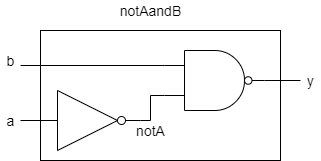

The diagram above was exported from draw.io. Its source (the exported page's mxGraphModel, read from the mxfile embedded in the PNG):
<mxGraphModel dx="417" dy="322" grid="1" gridSize="10" guides="1" tooltips="1" connect="1" arrows="1" fold="1" page="1" pageScale="1" pageWidth="827" pageHeight="1169" math="0" shadow="0">
  <root>
    <mxCell id="0" />
    <mxCell id="1" parent="0" />
    <mxCell id="3ciF6JOnELcEowDb4Gd6-13" value="" style="rounded=0;whiteSpace=wrap;html=1;" vertex="1" parent="1">
      <mxGeometry x="240" y="230" width="240" height="130" as="geometry" />
    </mxCell>
    <mxCell id="3ciF6JOnELcEowDb4Gd6-8" style="edgeStyle=orthogonalEdgeStyle;rounded=0;orthogonalLoop=1;jettySize=auto;html=1;exitX=1;exitY=0.5;exitDx=0;exitDy=0;exitPerimeter=0;entryX=0;entryY=0.75;entryDx=0;entryDy=0;entryPerimeter=0;endArrow=none;endFill=0;" edge="1" parent="1" source="3ciF6JOnELcEowDb4Gd6-1" target="3ciF6JOnELcEowDb4Gd6-7">
      <mxGeometry relative="1" as="geometry">
        <Array as="points">
          <mxPoint x="350" y="320" />
          <mxPoint x="350" y="295" />
        </Array>
      </mxGeometry>
    </mxCell>
    <mxCell id="3ciF6JOnELcEowDb4Gd6-10" style="edgeStyle=orthogonalEdgeStyle;rounded=0;orthogonalLoop=1;jettySize=auto;html=1;exitX=0;exitY=0.5;exitDx=0;exitDy=0;exitPerimeter=0;endArrow=none;endFill=0;" edge="1" parent="1" source="3ciF6JOnELcEowDb4Gd6-1">
      <mxGeometry relative="1" as="geometry">
        <mxPoint x="220" y="320" as="targetPoint" />
      </mxGeometry>
    </mxCell>
    <mxCell id="3ciF6JOnELcEowDb4Gd6-1" value="" style="verticalLabelPosition=bottom;shadow=0;dashed=0;align=center;html=1;verticalAlign=top;shape=mxgraph.electrical.logic_gates.inverter_2" vertex="1" parent="1">
      <mxGeometry x="240" y="290" width="100" height="60" as="geometry" />
    </mxCell>
    <mxCell id="3ciF6JOnELcEowDb4Gd6-9" style="edgeStyle=orthogonalEdgeStyle;rounded=0;orthogonalLoop=1;jettySize=auto;html=1;exitX=0;exitY=0.25;exitDx=0;exitDy=0;exitPerimeter=0;endArrow=none;endFill=0;" edge="1" parent="1" source="3ciF6JOnELcEowDb4Gd6-7">
      <mxGeometry relative="1" as="geometry">
        <mxPoint x="220" y="265" as="targetPoint" />
      </mxGeometry>
    </mxCell>
    <mxCell id="3ciF6JOnELcEowDb4Gd6-11" style="edgeStyle=orthogonalEdgeStyle;rounded=0;orthogonalLoop=1;jettySize=auto;html=1;exitX=1;exitY=0.5;exitDx=0;exitDy=0;exitPerimeter=0;endArrow=none;endFill=0;" edge="1" parent="1" source="3ciF6JOnELcEowDb4Gd6-7">
      <mxGeometry relative="1" as="geometry">
        <mxPoint x="500" y="280" as="targetPoint" />
      </mxGeometry>
    </mxCell>
    <mxCell id="3ciF6JOnELcEowDb4Gd6-7" value="" style="verticalLabelPosition=bottom;shadow=0;dashed=0;align=center;html=1;verticalAlign=top;shape=mxgraph.electrical.logic_gates.logic_gate;operation=and;negating=1;negSize=0.15;" vertex="1" parent="1">
      <mxGeometry x="364" y="250" width="100" height="60" as="geometry" />
    </mxCell>
    <mxCell id="3ciF6JOnELcEowDb4Gd6-12" value="notA" style="text;html=1;align=center;verticalAlign=middle;resizable=0;points=[];autosize=1;strokeColor=none;fillColor=none;fontSize=14;" vertex="1" parent="1">
      <mxGeometry x="330" y="320" width="40" height="20" as="geometry" />
    </mxCell>
    <mxCell id="3ciF6JOnELcEowDb4Gd6-14" value="a" style="text;html=1;align=center;verticalAlign=middle;resizable=0;points=[];autosize=1;strokeColor=none;fillColor=none;fontSize=14;" vertex="1" parent="1">
      <mxGeometry x="200" y="310" width="20" height="20" as="geometry" />
    </mxCell>
    <mxCell id="3ciF6JOnELcEowDb4Gd6-15" value="b" style="text;html=1;align=center;verticalAlign=middle;resizable=0;points=[];autosize=1;strokeColor=none;fillColor=none;fontSize=14;" vertex="1" parent="1">
      <mxGeometry x="200" y="250" width="20" height="20" as="geometry" />
    </mxCell>
    <mxCell id="3ciF6JOnELcEowDb4Gd6-16" value="y" style="text;html=1;align=center;verticalAlign=middle;resizable=0;points=[];autosize=1;strokeColor=none;fillColor=none;fontSize=14;" vertex="1" parent="1">
      <mxGeometry x="500" y="270" width="20" height="20" as="geometry" />
    </mxCell>
    <mxCell id="3ciF6JOnELcEowDb4Gd6-17" value="notAandB" style="text;html=1;align=center;verticalAlign=middle;resizable=0;points=[];autosize=1;strokeColor=none;fillColor=none;fontSize=14;" vertex="1" parent="1">
      <mxGeometry x="310" y="200" width="80" height="20" as="geometry" />
    </mxCell>
  </root>
</mxGraphModel>